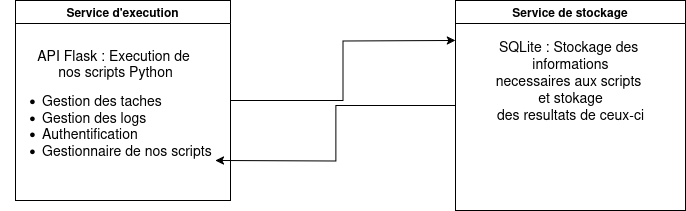

The diagram above was exported from draw.io. Its source (the exported page's mxGraphModel, read from the mxfile embedded in the PNG):
<mxGraphModel dx="1362" dy="765" grid="1" gridSize="10" guides="1" tooltips="1" connect="1" arrows="1" fold="1" page="1" pageScale="1" pageWidth="850" pageHeight="1100" math="0" shadow="0">
  <root>
    <mxCell id="0" />
    <mxCell id="1" parent="0" />
    <mxCell id="2qWrsqTugXfrAQ0GXI8w-7" style="edgeStyle=orthogonalEdgeStyle;rounded=0;orthogonalLoop=1;jettySize=auto;html=1;spacing=2;" parent="1" source="2qWrsqTugXfrAQ0GXI8w-5" edge="1">
      <mxGeometry relative="1" as="geometry">
        <mxPoint x="540" y="360" as="targetPoint" />
      </mxGeometry>
    </mxCell>
    <mxCell id="2qWrsqTugXfrAQ0GXI8w-5" value="Service d'execution" style="swimlane;whiteSpace=wrap;html=1;" parent="1" vertex="1">
      <mxGeometry x="100" y="320" width="215" height="200" as="geometry" />
    </mxCell>
    <mxCell id="2qWrsqTugXfrAQ0GXI8w-9" value="&lt;div&gt;API Flask : Execution de&amp;nbsp;&lt;/div&gt;&lt;div&gt;nos scripts Python&lt;/div&gt;" style="text;html=1;align=center;verticalAlign=middle;resizable=0;points=[];autosize=1;strokeColor=none;fillColor=none;fontSize=14;" parent="2qWrsqTugXfrAQ0GXI8w-5" vertex="1">
      <mxGeometry x="10" y="38" width="180" height="50" as="geometry" />
    </mxCell>
    <mxCell id="NvDliefQKrOpH0FQOMPm-1" value="&lt;div align=&quot;left&quot;&gt;&lt;ul&gt;&lt;li&gt;Gestion des taches&lt;/li&gt;&lt;li&gt;&lt;div&gt;Gestion des logs&lt;/div&gt;&lt;/li&gt;&lt;li&gt;Authentification&lt;/li&gt;&lt;li&gt;Gestionnaire de nos scripts&lt;/li&gt;&lt;/ul&gt;&lt;/div&gt;" style="text;html=1;align=left;verticalAlign=middle;resizable=0;points=[];autosize=1;strokeColor=none;fillColor=none;fontSize=14;" parent="2qWrsqTugXfrAQ0GXI8w-5" vertex="1">
      <mxGeometry x="-15" y="70" width="230" height="110" as="geometry" />
    </mxCell>
    <mxCell id="2qWrsqTugXfrAQ0GXI8w-12" style="edgeStyle=orthogonalEdgeStyle;rounded=0;orthogonalLoop=1;jettySize=auto;html=1;spacing=2;fontSize=11;strokeWidth=1;sourcePerimeterSpacing=0;startSize=6;jumpSize=6;" parent="1" source="2qWrsqTugXfrAQ0GXI8w-6" edge="1">
      <mxGeometry relative="1" as="geometry">
        <mxPoint x="300" y="480" as="targetPoint" />
      </mxGeometry>
    </mxCell>
    <mxCell id="2qWrsqTugXfrAQ0GXI8w-6" value="Service de stockage" style="swimlane;whiteSpace=wrap;html=1;" parent="1" vertex="1">
      <mxGeometry x="540" y="320" width="230" height="210" as="geometry" />
    </mxCell>
    <mxCell id="2qWrsqTugXfrAQ0GXI8w-10" value="&lt;div&gt;SQLite : Stockage des&amp;nbsp;&lt;/div&gt;&lt;div&gt;informations&lt;/div&gt;&lt;div&gt;necessaires aux scripts&amp;nbsp;&lt;/div&gt;&lt;div&gt;et stokage&lt;/div&gt;&lt;div&gt;des resultats de ceux-ci&lt;/div&gt;" style="text;html=1;align=center;verticalAlign=middle;resizable=0;points=[];autosize=1;strokeColor=none;fillColor=none;fontSize=14;" parent="2qWrsqTugXfrAQ0GXI8w-6" vertex="1">
      <mxGeometry x="30" y="30" width="170" height="100" as="geometry" />
    </mxCell>
  </root>
</mxGraphModel>